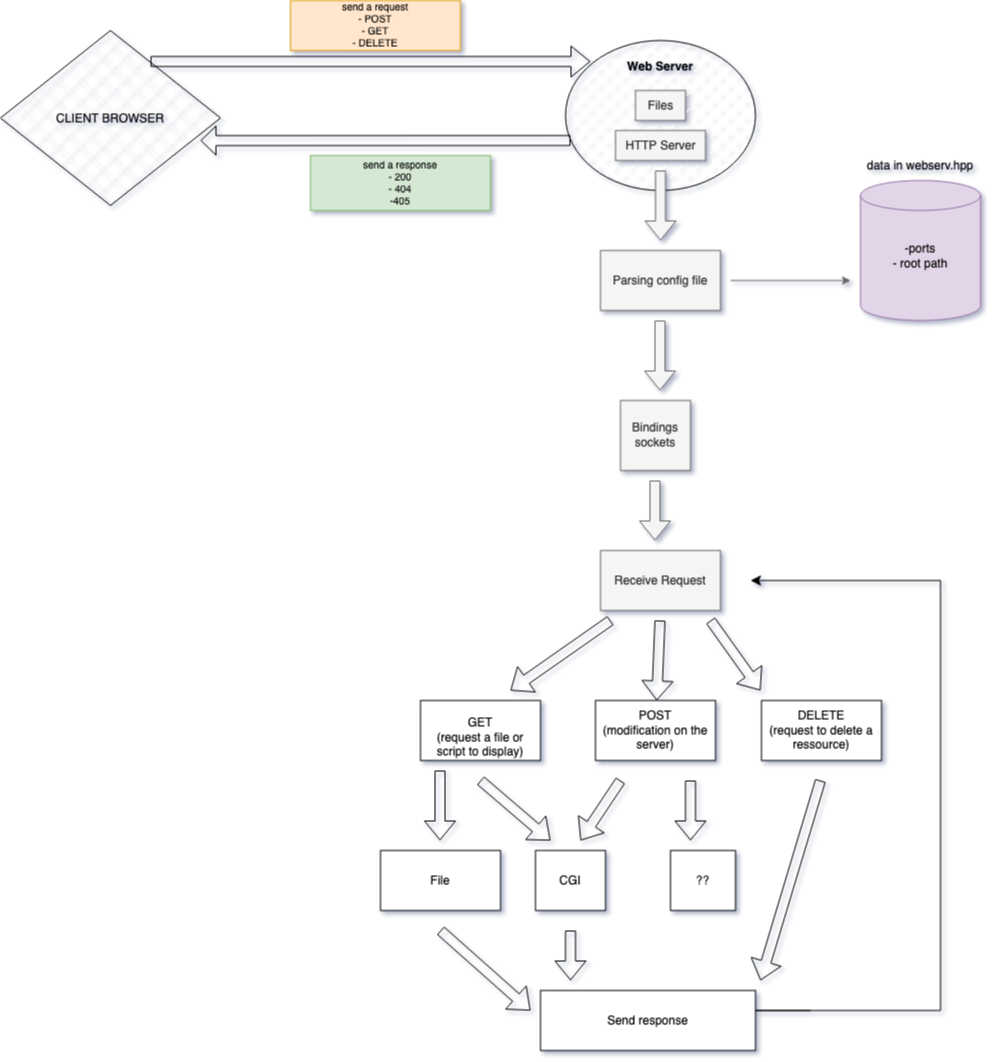

The diagram above was exported from draw.io. Its source (the exported page's mxGraphModel, read from the mxfile embedded in the PNG):
<mxGraphModel dx="2867" dy="2219" grid="1" gridSize="10" guides="1" tooltips="1" connect="1" arrows="1" fold="1" page="1" pageScale="1" pageWidth="827" pageHeight="1169" background="#ffffff" math="0" shadow="1">
  <root>
    <mxCell id="0" />
    <mxCell id="1" parent="0" />
    <mxCell id="eXQ79u95oYW7aOQyx2wC-3" value="&lt;div&gt;&lt;br&gt;&lt;/div&gt;&lt;div style=&quot;line-height: 100%;&quot; align=&quot;center&quot;&gt;&lt;b&gt;Web Server&lt;/b&gt;&lt;br&gt;&lt;/div&gt;" style="ellipse;whiteSpace=wrap;html=1;labelBackgroundColor=none;fillColor=default;fillStyle=dashed;verticalAlign=top;" parent="1" vertex="1">
      <mxGeometry x="235" y="-40" width="190" height="150" as="geometry" />
    </mxCell>
    <mxCell id="roOlMWXBv_yk_0nGVt14-5" value="Files" style="text;html=1;align=center;verticalAlign=middle;resizable=0;points=[];autosize=1;strokeColor=#666666;fillColor=#f5f5f5;fontColor=#333333;" parent="1" vertex="1">
      <mxGeometry x="305" y="10" width="50" height="30" as="geometry" />
    </mxCell>
    <mxCell id="roOlMWXBv_yk_0nGVt14-6" value="" style="shape=flexArrow;endArrow=classic;html=1;rounded=0;fillColor=#f5f5f5;strokeColor=#666666;" parent="1" edge="1">
      <mxGeometry width="50" height="50" relative="1" as="geometry">
        <mxPoint x="330" y="90" as="sourcePoint" />
        <mxPoint x="330" y="160" as="targetPoint" />
      </mxGeometry>
    </mxCell>
    <mxCell id="roOlMWXBv_yk_0nGVt14-7" value="Parsing config file" style="rounded=0;whiteSpace=wrap;html=1;fillColor=#f5f5f5;fontColor=#333333;strokeColor=#666666;" parent="1" vertex="1">
      <mxGeometry x="270" y="170" width="120" height="60" as="geometry" />
    </mxCell>
    <mxCell id="roOlMWXBv_yk_0nGVt14-8" value="" style="endArrow=classic;html=1;rounded=0;fillColor=#f5f5f5;strokeColor=#666666;" parent="1" edge="1">
      <mxGeometry width="50" height="50" relative="1" as="geometry">
        <mxPoint x="400" y="200" as="sourcePoint" />
        <mxPoint x="520" y="200" as="targetPoint" />
      </mxGeometry>
    </mxCell>
    <mxCell id="roOlMWXBv_yk_0nGVt14-9" value="&lt;div&gt;-ports&lt;/div&gt;&lt;div&gt;- root path&lt;/div&gt;&lt;div&gt;&lt;br&gt;&lt;/div&gt;" style="shape=cylinder3;whiteSpace=wrap;html=1;boundedLbl=1;backgroundOutline=1;size=15;fillColor=#e1d5e7;strokeColor=#9673a6;" parent="1" vertex="1">
      <mxGeometry x="530" y="100" width="120" height="140" as="geometry" />
    </mxCell>
    <mxCell id="roOlMWXBv_yk_0nGVt14-10" value="data in webserv.hpp" style="text;html=1;strokeColor=none;fillColor=none;align=center;verticalAlign=middle;whiteSpace=wrap;rounded=0;" parent="1" vertex="1">
      <mxGeometry x="520" y="70" width="140" height="30" as="geometry" />
    </mxCell>
    <mxCell id="ZxXkn1EWkHktytQakisI-1" value="" style="shape=flexArrow;endArrow=classic;html=1;rounded=0;fillColor=#f5f5f5;strokeColor=#666666;" parent="1" edge="1">
      <mxGeometry width="50" height="50" relative="1" as="geometry">
        <mxPoint x="329.5" y="240" as="sourcePoint" />
        <mxPoint x="329.5" y="310" as="targetPoint" />
      </mxGeometry>
    </mxCell>
    <mxCell id="ZxXkn1EWkHktytQakisI-2" value="&lt;div&gt;Bindings sockets&lt;/div&gt;" style="whiteSpace=wrap;html=1;aspect=fixed;fillColor=#f5f5f5;fontColor=#333333;strokeColor=#666666;" parent="1" vertex="1">
      <mxGeometry x="290" y="320" width="70" height="70" as="geometry" />
    </mxCell>
    <mxCell id="3_mfQEcWosTsCEnQ2N-P-1" value="" style="shape=flexArrow;endArrow=classic;html=1;rounded=0;fillColor=#f5f5f5;strokeColor=#666666;" parent="1" edge="1">
      <mxGeometry width="50" height="50" relative="1" as="geometry">
        <mxPoint x="324.5" y="400" as="sourcePoint" />
        <mxPoint x="324.5" y="460" as="targetPoint" />
      </mxGeometry>
    </mxCell>
    <mxCell id="aV5l2U1pG_LvS21Ev81C-2" value="Receive Request" style="whiteSpace=wrap;html=1;fillColor=#f5f5f5;fontColor=#333333;strokeColor=#666666;" parent="1" vertex="1">
      <mxGeometry x="270" y="470" width="120" height="60" as="geometry" />
    </mxCell>
    <mxCell id="wHE-kllJvC7dIHo6Ujyy-1" value="" style="shape=flexArrow;endArrow=classic;html=1;rounded=0;" parent="1" edge="1">
      <mxGeometry width="50" height="50" relative="1" as="geometry">
        <mxPoint x="280" y="540" as="sourcePoint" />
        <mxPoint x="180" y="610" as="targetPoint" />
      </mxGeometry>
    </mxCell>
    <mxCell id="wHE-kllJvC7dIHo6Ujyy-2" value="" style="shape=flexArrow;endArrow=classic;html=1;rounded=0;" parent="1" target="wHE-kllJvC7dIHo6Ujyy-5" edge="1">
      <mxGeometry width="50" height="50" relative="1" as="geometry">
        <mxPoint x="329.5" y="540" as="sourcePoint" />
        <mxPoint x="329.5" y="610" as="targetPoint" />
      </mxGeometry>
    </mxCell>
    <mxCell id="wHE-kllJvC7dIHo6Ujyy-3" value="" style="shape=flexArrow;endArrow=classic;html=1;rounded=0;" parent="1" edge="1">
      <mxGeometry width="50" height="50" relative="1" as="geometry">
        <mxPoint x="380" y="540" as="sourcePoint" />
        <mxPoint x="430" y="610" as="targetPoint" />
      </mxGeometry>
    </mxCell>
    <mxCell id="wHE-kllJvC7dIHo6Ujyy-5" value="&lt;div&gt;POST&lt;/div&gt;&lt;div&gt;(modification on the server)&lt;br&gt;&lt;/div&gt;" style="rounded=0;whiteSpace=wrap;html=1;" parent="1" vertex="1">
      <mxGeometry x="265" y="620" width="120" height="60" as="geometry" />
    </mxCell>
    <mxCell id="wHE-kllJvC7dIHo6Ujyy-6" value="&lt;div&gt;&lt;br&gt;&lt;/div&gt;&lt;div&gt;GET&lt;/div&gt;&lt;div&gt;(request a file or script to display)&lt;br&gt;&lt;/div&gt;" style="rounded=0;whiteSpace=wrap;html=1;" parent="1" vertex="1">
      <mxGeometry x="90" y="620" width="120" height="60" as="geometry" />
    </mxCell>
    <mxCell id="wHE-kllJvC7dIHo6Ujyy-7" value="&lt;div&gt;DELETE&lt;/div&gt;(request to delete a ressource)" style="rounded=0;whiteSpace=wrap;html=1;" parent="1" vertex="1">
      <mxGeometry x="431" y="620" width="120" height="60" as="geometry" />
    </mxCell>
    <mxCell id="wHE-kllJvC7dIHo6Ujyy-10" value="" style="shape=flexArrow;endArrow=classic;html=1;rounded=0;" parent="1" edge="1">
      <mxGeometry width="50" height="50" relative="1" as="geometry">
        <mxPoint x="150" y="700" as="sourcePoint" />
        <mxPoint x="220" y="760" as="targetPoint" />
      </mxGeometry>
    </mxCell>
    <mxCell id="wHE-kllJvC7dIHo6Ujyy-12" value="" style="edgeStyle=segmentEdgeStyle;endArrow=classic;html=1;curved=0;rounded=0;endSize=8;startSize=8;" parent="1" edge="1">
      <mxGeometry width="50" height="50" relative="1" as="geometry">
        <mxPoint x="480" y="930" as="sourcePoint" />
        <mxPoint x="420" y="500" as="targetPoint" />
        <Array as="points">
          <mxPoint x="350" y="930" />
          <mxPoint x="610" y="930" />
          <mxPoint x="610" y="500" />
        </Array>
      </mxGeometry>
    </mxCell>
    <mxCell id="wHE-kllJvC7dIHo6Ujyy-13" value="&lt;div&gt;Send response&lt;/div&gt;" style="rounded=0;whiteSpace=wrap;html=1;" parent="1" vertex="1">
      <mxGeometry x="210" y="910" width="215" height="60" as="geometry" />
    </mxCell>
    <mxCell id="eXQ79u95oYW7aOQyx2wC-2" value="HTTP Server" style="text;html=1;align=center;verticalAlign=middle;resizable=0;points=[];autosize=1;strokeColor=#666666;fillColor=#f5f5f5;fontColor=#333333;" parent="1" vertex="1">
      <mxGeometry x="285" y="50" width="90" height="30" as="geometry" />
    </mxCell>
    <mxCell id="eXQ79u95oYW7aOQyx2wC-4" value="CLIENT BROWSER" style="rhombus;whiteSpace=wrap;html=1;fillStyle=cross-hatch;" parent="1" vertex="1">
      <mxGeometry x="-330" y="-50" width="220" height="175" as="geometry" />
    </mxCell>
    <mxCell id="HRhVMmPtHCg7FepDx-5f-1" value="" style="shape=flexArrow;endArrow=classic;html=1;rounded=0;" parent="1" edge="1">
      <mxGeometry width="50" height="50" relative="1" as="geometry">
        <mxPoint x="290" y="700" as="sourcePoint" />
        <mxPoint x="250" y="760" as="targetPoint" />
      </mxGeometry>
    </mxCell>
    <mxCell id="eXQ79u95oYW7aOQyx2wC-6" value="" style="shape=flexArrow;endArrow=classic;html=1;rounded=0;exitX=0.682;exitY=0.177;exitDx=0;exitDy=0;exitPerimeter=0;" parent="1" source="eXQ79u95oYW7aOQyx2wC-4" edge="1">
      <mxGeometry width="50" height="50" relative="1" as="geometry">
        <mxPoint x="-110" y="-20" as="sourcePoint" />
        <mxPoint x="260" y="-19" as="targetPoint" />
      </mxGeometry>
    </mxCell>
    <mxCell id="HRhVMmPtHCg7FepDx-5f-2" value="" style="shape=flexArrow;endArrow=classic;html=1;rounded=0;" parent="1" edge="1">
      <mxGeometry width="50" height="50" relative="1" as="geometry">
        <mxPoint x="360" y="700" as="sourcePoint" />
        <mxPoint x="360" y="760" as="targetPoint" />
      </mxGeometry>
    </mxCell>
    <mxCell id="eXQ79u95oYW7aOQyx2wC-7" value="" style="shape=flexArrow;endArrow=classic;html=1;rounded=0;entryX=0.909;entryY=0.629;entryDx=0;entryDy=0;entryPerimeter=0;endWidth=18;endSize=4.67;" parent="1" target="eXQ79u95oYW7aOQyx2wC-4" edge="1">
      <mxGeometry width="50" height="50" relative="1" as="geometry">
        <mxPoint x="240" y="60" as="sourcePoint" />
        <mxPoint x="-20" y="60" as="targetPoint" />
      </mxGeometry>
    </mxCell>
    <mxCell id="HRhVMmPtHCg7FepDx-5f-4" value="CGI" style="rounded=0;whiteSpace=wrap;html=1;" parent="1" vertex="1">
      <mxGeometry x="205" y="770" width="70" height="60" as="geometry" />
    </mxCell>
    <mxCell id="HRhVMmPtHCg7FepDx-5f-5" value="" style="shape=flexArrow;endArrow=classic;html=1;rounded=0;" parent="1" edge="1">
      <mxGeometry width="50" height="50" relative="1" as="geometry">
        <mxPoint x="109.5" y="690" as="sourcePoint" />
        <mxPoint x="109.5" y="760" as="targetPoint" />
      </mxGeometry>
    </mxCell>
    <mxCell id="HRhVMmPtHCg7FepDx-5f-7" value="File" style="rounded=0;whiteSpace=wrap;html=1;" parent="1" vertex="1">
      <mxGeometry x="50" y="770" width="120" height="60" as="geometry" />
    </mxCell>
    <mxCell id="HRhVMmPtHCg7FepDx-5f-8" value="??" style="rounded=0;whiteSpace=wrap;html=1;" parent="1" vertex="1">
      <mxGeometry x="340" y="770" width="65" height="60" as="geometry" />
    </mxCell>
    <mxCell id="HRhVMmPtHCg7FepDx-5f-11" value="" style="shape=flexArrow;endArrow=classic;html=1;rounded=0;" parent="1" edge="1">
      <mxGeometry width="50" height="50" relative="1" as="geometry">
        <mxPoint x="110" y="850" as="sourcePoint" />
        <mxPoint x="200" y="930" as="targetPoint" />
      </mxGeometry>
    </mxCell>
    <mxCell id="HRhVMmPtHCg7FepDx-5f-12" value="" style="shape=flexArrow;endArrow=classic;html=1;rounded=0;" parent="1" edge="1">
      <mxGeometry width="50" height="50" relative="1" as="geometry">
        <mxPoint x="240" y="850" as="sourcePoint" />
        <mxPoint x="240" y="900" as="targetPoint" />
      </mxGeometry>
    </mxCell>
    <mxCell id="HRhVMmPtHCg7FepDx-5f-13" value="" style="shape=flexArrow;endArrow=classic;html=1;rounded=0;" parent="1" edge="1">
      <mxGeometry width="50" height="50" relative="1" as="geometry">
        <mxPoint x="490" y="700" as="sourcePoint" />
        <mxPoint x="430" y="900" as="targetPoint" />
      </mxGeometry>
    </mxCell>
    <mxCell id="eXQ79u95oYW7aOQyx2wC-9" value="&lt;div style=&quot;font-size: 10px;&quot;&gt;&lt;font style=&quot;font-size: 10px;&quot;&gt;send a request&lt;/font&gt;&lt;/div&gt;&lt;div style=&quot;font-size: 10px;&quot;&gt;&lt;font style=&quot;font-size: 10px;&quot;&gt;- POST&lt;/font&gt;&lt;/div&gt;&lt;div style=&quot;font-size: 10px;&quot;&gt;&lt;font style=&quot;font-size: 10px;&quot;&gt;- GET&lt;/font&gt;&lt;/div&gt;&lt;div style=&quot;font-size: 10px;&quot;&gt;&lt;font style=&quot;font-size: 10px;&quot;&gt;- DELETE&lt;br&gt;&lt;/font&gt;&lt;/div&gt;" style="whiteSpace=wrap;html=1;fillColor=#ffe6cc;strokeColor=#d79b00;" parent="1" vertex="1">
      <mxGeometry x="-40" y="-80" width="170" height="50" as="geometry" />
    </mxCell>
    <mxCell id="eXQ79u95oYW7aOQyx2wC-10" value="&lt;div style=&quot;font-size: 10px;&quot;&gt;&lt;font style=&quot;font-size: 10px;&quot;&gt;send a response&lt;/font&gt;&lt;/div&gt;&lt;div style=&quot;font-size: 10px;&quot;&gt;&lt;font style=&quot;font-size: 10px;&quot;&gt;- 200&lt;/font&gt;&lt;/div&gt;&lt;div style=&quot;font-size: 10px;&quot;&gt;&lt;font style=&quot;font-size: 10px;&quot;&gt;- 404&lt;/font&gt;&lt;/div&gt;&lt;div style=&quot;font-size: 10px;&quot;&gt;&lt;font style=&quot;font-size: 10px;&quot;&gt;-405&lt;br&gt;&lt;/font&gt;&lt;/div&gt;" style="whiteSpace=wrap;html=1;fillColor=#d5e8d4;strokeColor=#82b366;" parent="1" vertex="1">
      <mxGeometry x="-20" y="75" width="180" height="55" as="geometry" />
    </mxCell>
  </root>
</mxGraphModel>